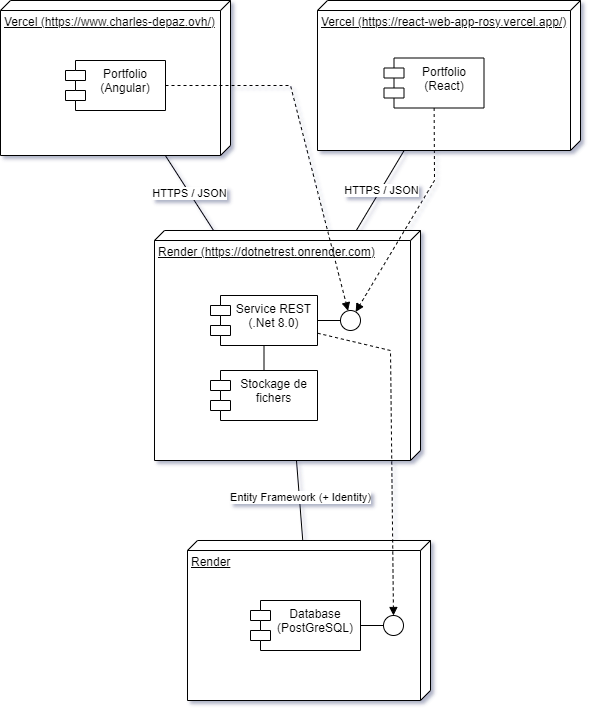

The diagram above was exported from draw.io. Its source (the exported page's mxGraphModel, read from the mxfile embedded in the PNG):
<mxGraphModel dx="595" dy="737" grid="1" gridSize="10" guides="1" tooltips="1" connect="1" arrows="1" fold="1" page="1" pageScale="1" pageWidth="827" pageHeight="1169" math="0" shadow="0">
  <root>
    <mxCell id="0" />
    <mxCell id="1" parent="0" />
    <mxCell id="k8RAo-EVUBLtoyf3PD8b-3" value="Vercel (https://www.charles-depaz.ovh/)" style="verticalAlign=top;align=left;spacingTop=8;spacingLeft=2;spacingRight=12;shape=cube;size=10;direction=south;fontStyle=4;html=1;whiteSpace=wrap;" vertex="1" parent="1">
      <mxGeometry x="260" y="290" width="230" height="155" as="geometry" />
    </mxCell>
    <mxCell id="k8RAo-EVUBLtoyf3PD8b-2" value="Portfolio (Angular)" style="shape=module;align=left;spacingLeft=20;align=center;verticalAlign=top;whiteSpace=wrap;html=1;" vertex="1" parent="1">
      <mxGeometry x="325" y="350" width="100" height="50" as="geometry" />
    </mxCell>
    <mxCell id="k8RAo-EVUBLtoyf3PD8b-4" value="Vercel (https://react-web-app-rosy.vercel.app/)" style="verticalAlign=top;align=left;spacingTop=8;spacingLeft=2;spacingRight=12;shape=cube;size=10;direction=south;fontStyle=4;html=1;whiteSpace=wrap;" vertex="1" parent="1">
      <mxGeometry x="577" y="290" width="263" height="150" as="geometry" />
    </mxCell>
    <mxCell id="k8RAo-EVUBLtoyf3PD8b-5" value="Portfolio (React)" style="shape=module;align=left;spacingLeft=20;align=center;verticalAlign=top;whiteSpace=wrap;html=1;" vertex="1" parent="1">
      <mxGeometry x="643.5" y="347.5" width="100" height="50" as="geometry" />
    </mxCell>
    <mxCell id="k8RAo-EVUBLtoyf3PD8b-6" value="Render (https://dotnetrest.onrender.com)" style="verticalAlign=top;align=left;spacingTop=8;spacingLeft=2;spacingRight=12;shape=cube;size=10;direction=south;fontStyle=4;html=1;whiteSpace=wrap;" vertex="1" parent="1">
      <mxGeometry x="414" y="520" width="266" height="230" as="geometry" />
    </mxCell>
    <mxCell id="k8RAo-EVUBLtoyf3PD8b-7" value="Service REST (.Net 8.0)" style="shape=module;align=left;spacingLeft=20;align=center;verticalAlign=top;whiteSpace=wrap;html=1;" vertex="1" parent="1">
      <mxGeometry x="470" y="585" width="107" height="50" as="geometry" />
    </mxCell>
    <mxCell id="k8RAo-EVUBLtoyf3PD8b-8" value="Render" style="verticalAlign=top;align=left;spacingTop=8;spacingLeft=2;spacingRight=12;shape=cube;size=10;direction=south;fontStyle=4;html=1;whiteSpace=wrap;" vertex="1" parent="1">
      <mxGeometry x="447" y="830" width="243" height="160" as="geometry" />
    </mxCell>
    <mxCell id="k8RAo-EVUBLtoyf3PD8b-9" value="Database (PostGreSQL)" style="shape=module;align=left;spacingLeft=20;align=center;verticalAlign=top;whiteSpace=wrap;html=1;" vertex="1" parent="1">
      <mxGeometry x="510" y="890" width="110" height="50" as="geometry" />
    </mxCell>
    <mxCell id="k8RAo-EVUBLtoyf3PD8b-10" value="" style="endArrow=none;html=1;rounded=0;" edge="1" parent="1" source="k8RAo-EVUBLtoyf3PD8b-3" target="k8RAo-EVUBLtoyf3PD8b-6">
      <mxGeometry width="50" height="50" relative="1" as="geometry">
        <mxPoint x="520" y="600" as="sourcePoint" />
        <mxPoint x="570" y="550" as="targetPoint" />
      </mxGeometry>
    </mxCell>
    <mxCell id="k8RAo-EVUBLtoyf3PD8b-26" value="HTTPS / JSON" style="edgeLabel;html=1;align=center;verticalAlign=middle;resizable=0;points=[];" vertex="1" connectable="0" parent="k8RAo-EVUBLtoyf3PD8b-10">
      <mxGeometry x="-0.0166" relative="1" as="geometry">
        <mxPoint as="offset" />
      </mxGeometry>
    </mxCell>
    <mxCell id="k8RAo-EVUBLtoyf3PD8b-11" value="" style="endArrow=none;html=1;rounded=0;" edge="1" parent="1" source="k8RAo-EVUBLtoyf3PD8b-4" target="k8RAo-EVUBLtoyf3PD8b-6">
      <mxGeometry width="50" height="50" relative="1" as="geometry">
        <mxPoint x="415" y="450" as="sourcePoint" />
        <mxPoint x="479" y="530" as="targetPoint" />
      </mxGeometry>
    </mxCell>
    <mxCell id="k8RAo-EVUBLtoyf3PD8b-15" value="HTTPS / JSON" style="edgeLabel;html=1;align=center;verticalAlign=middle;resizable=0;points=[];" vertex="1" connectable="0" parent="k8RAo-EVUBLtoyf3PD8b-11">
      <mxGeometry x="-0.0121" y="1" relative="1" as="geometry">
        <mxPoint as="offset" />
      </mxGeometry>
    </mxCell>
    <mxCell id="k8RAo-EVUBLtoyf3PD8b-12" value="" style="endArrow=none;html=1;rounded=0;" edge="1" parent="1" source="k8RAo-EVUBLtoyf3PD8b-8" target="k8RAo-EVUBLtoyf3PD8b-6">
      <mxGeometry width="50" height="50" relative="1" as="geometry">
        <mxPoint x="698" y="450" as="sourcePoint" />
        <mxPoint x="636" y="530" as="targetPoint" />
      </mxGeometry>
    </mxCell>
    <mxCell id="k8RAo-EVUBLtoyf3PD8b-13" value="Entity Framework (+ Identity)" style="edgeLabel;html=1;align=center;verticalAlign=middle;resizable=0;points=[];" vertex="1" connectable="0" parent="k8RAo-EVUBLtoyf3PD8b-12">
      <mxGeometry x="0.0997" y="-1" relative="1" as="geometry">
        <mxPoint as="offset" />
      </mxGeometry>
    </mxCell>
    <mxCell id="k8RAo-EVUBLtoyf3PD8b-16" value="Stockage de fichers" style="shape=module;align=left;spacingLeft=20;align=center;verticalAlign=top;whiteSpace=wrap;html=1;" vertex="1" parent="1">
      <mxGeometry x="470" y="660" width="107" height="50" as="geometry" />
    </mxCell>
    <mxCell id="k8RAo-EVUBLtoyf3PD8b-20" value="" style="endArrow=none;html=1;rounded=0;" edge="1" parent="1" source="k8RAo-EVUBLtoyf3PD8b-16" target="k8RAo-EVUBLtoyf3PD8b-7">
      <mxGeometry width="50" height="50" relative="1" as="geometry">
        <mxPoint x="628" y="720" as="sourcePoint" />
        <mxPoint x="678" y="670" as="targetPoint" />
      </mxGeometry>
    </mxCell>
    <mxCell id="k8RAo-EVUBLtoyf3PD8b-21" value="" style="ellipse;whiteSpace=wrap;html=1;aspect=fixed;" vertex="1" parent="1">
      <mxGeometry x="600" y="600" width="20" height="20" as="geometry" />
    </mxCell>
    <mxCell id="k8RAo-EVUBLtoyf3PD8b-22" value="" style="endArrow=none;html=1;rounded=0;" edge="1" parent="1" source="k8RAo-EVUBLtoyf3PD8b-21" target="k8RAo-EVUBLtoyf3PD8b-7">
      <mxGeometry width="50" height="50" relative="1" as="geometry">
        <mxPoint x="770" y="530" as="sourcePoint" />
        <mxPoint x="820" y="480" as="targetPoint" />
      </mxGeometry>
    </mxCell>
    <mxCell id="k8RAo-EVUBLtoyf3PD8b-27" value="" style="endArrow=block;dashed=1;html=1;rounded=0;endFill=1;" edge="1" parent="1" source="k8RAo-EVUBLtoyf3PD8b-2" target="k8RAo-EVUBLtoyf3PD8b-21">
      <mxGeometry width="50" height="50" relative="1" as="geometry">
        <mxPoint x="530" y="370" as="sourcePoint" />
        <mxPoint x="560" y="340" as="targetPoint" />
        <Array as="points">
          <mxPoint x="550" y="375" />
        </Array>
      </mxGeometry>
    </mxCell>
    <mxCell id="k8RAo-EVUBLtoyf3PD8b-29" value="" style="ellipse;whiteSpace=wrap;html=1;aspect=fixed;" vertex="1" parent="1">
      <mxGeometry x="643" y="905" width="20" height="20" as="geometry" />
    </mxCell>
    <mxCell id="k8RAo-EVUBLtoyf3PD8b-30" value="" style="endArrow=none;html=1;rounded=0;" edge="1" parent="1" source="k8RAo-EVUBLtoyf3PD8b-29" target="k8RAo-EVUBLtoyf3PD8b-9">
      <mxGeometry width="50" height="50" relative="1" as="geometry">
        <mxPoint x="813" y="835" as="sourcePoint" />
        <mxPoint x="620" y="915" as="targetPoint" />
      </mxGeometry>
    </mxCell>
    <mxCell id="k8RAo-EVUBLtoyf3PD8b-31" value="" style="endArrow=block;dashed=1;html=1;rounded=0;endFill=1;entryX=0.5;entryY=0;entryDx=0;entryDy=0;" edge="1" parent="1" source="k8RAo-EVUBLtoyf3PD8b-7" target="k8RAo-EVUBLtoyf3PD8b-29">
      <mxGeometry width="50" height="50" relative="1" as="geometry">
        <mxPoint x="405" y="350" as="sourcePoint" />
        <mxPoint x="720" y="920" as="targetPoint" />
        <Array as="points">
          <mxPoint x="650" y="640" />
        </Array>
      </mxGeometry>
    </mxCell>
    <mxCell id="k8RAo-EVUBLtoyf3PD8b-32" value="" style="endArrow=block;dashed=1;html=1;rounded=0;endFill=1;" edge="1" parent="1" source="k8RAo-EVUBLtoyf3PD8b-5" target="k8RAo-EVUBLtoyf3PD8b-21">
      <mxGeometry width="50" height="50" relative="1" as="geometry">
        <mxPoint x="405" y="350" as="sourcePoint" />
        <mxPoint x="760" y="610" as="targetPoint" />
        <Array as="points">
          <mxPoint x="694" y="470" />
        </Array>
      </mxGeometry>
    </mxCell>
  </root>
</mxGraphModel>